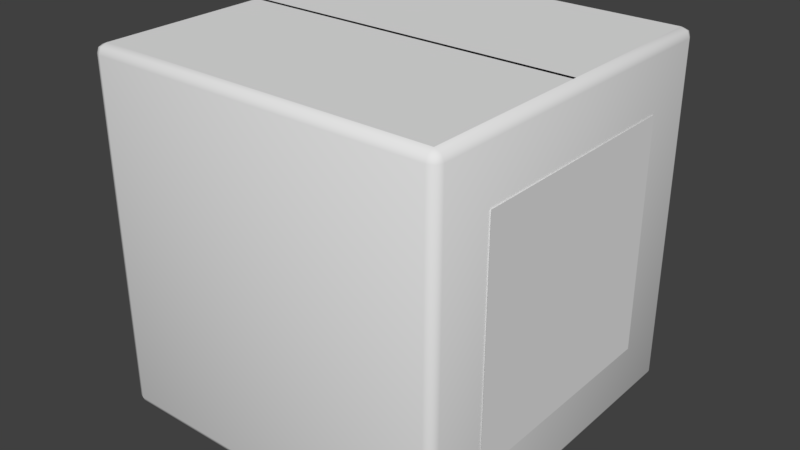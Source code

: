 # Source: Player.blend  (saved by Blender 2.79.0; exported with 4.5.12 LTS)
import bpy
from mathutils import Matrix  # noqa: F401  (used for matrix-valued properties, if any)

bpy.ops.wm.read_factory_settings(use_empty=True)
scene = bpy.context.scene
scene.name = 'Scene'

# ---- collections
col_collection_1 = bpy.data.collections.new('Collection 1'); scene.collection.children.link(col_collection_1)

# ---- world
world_world = bpy.data.worlds.new('World'); scene.world = world_world
world_world.color = (0.05088, 0.05088, 0.05088)
world_world.use_sun_shadow = False
world_world.sun_shadow_jitter_overblur = 0.0
world_world.cycles.sampling_method = 'MANUAL'

# ---- meshes
me_cube = bpy.data.meshes.new('Cube')
me_cube.from_pydata([(-0.9499, -0.9499, -1.0), (-0.9499, -1.0, -0.9499), (-1.0, -0.9499, -0.9499), (-0.9499, -0.9853, -0.9853), (-0.9788, -0.9788, -0.9788), (-0.9853, -0.9853, -0.9499), (-0.9853, -0.9499, -0.9853), (-0.9499, -1.0, 0.9499), (-0.9499, -0.9499, 1.0), (-1.0, -0.9499, 0.9499), (-0.9499, -0.9853, 0.9853), (-0.9788, -0.9788, 0.9788), (-0.9853, -0.9499, 0.9853), (-0.9853, -0.9853, 0.9499), (-0.9499, 0.9499, -1.0), (-1.0, 0.9499, -0.9499), (-0.9499, 1.0, -0.9499), (-0.9853, 0.9499, -0.9853), (-0.9788, 0.9788, -0.9788), (-0.9853, 0.9853, -0.9499), (-0.9499, 0.9853, -0.9853), (-0.9499, 0.9499, 1.0), (-0.9499, 1.0, 0.9499), (-1.0, 0.9499, 0.9499), (-0.9499, 0.9853, 0.9853), (-0.9788, 0.9788, 0.9788), (-0.9853, 0.9853, 0.9499), (-0.9853, 0.9499, 0.9853), (0.9499, -0.9499, -1.0), (1.0, -0.9499, -0.9499), (0.9499, -1.0, -0.9499), (0.9853, -0.9499, -0.9853), (0.9788, -0.9788, -0.9788), (0.9853, -0.9853, -0.9499), (0.9499, -0.9853, -0.9853), (0.9499, -0.9499, 1.0), (0.9499, -1.0, 0.9499), (1.0, -0.9499, 0.9499), (0.9499, -0.9853, 0.9853), (0.9788, -0.9788, 0.9788), (0.9853, -0.9853, 0.9499), (0.9853, -0.9499, 0.9853), (0.9499, 0.9499, -1.0), (0.9499, 1.0, -0.9499), (1.0, 0.9499, -0.9499), (0.9499, 0.9853, -0.9853), (0.9788, 0.9788, -0.9788), (0.9853, 0.9853, -0.9499), (0.9853, 0.9499, -0.9853), (0.9499, 0.9499, 1.0), (1.0, 0.9499, 0.9499), (0.9499, 1.0, 0.9499), (0.9853, 0.9499, 0.9853), (0.9788, 0.9788, 0.9788), (0.9853, 0.9853, 0.9499), (0.9499, 0.9853, 0.9853), (-0.9499, 0.0, -1.0), (-0.9853, 0.0, -0.9853), (-1.0, 0.0, -0.9499), (-0.9853, 0.0, 0.9853), (-1.0, 0.0, 0.9499), (0.9499, 0.0, -1.0), (0.9853, 0.0, -0.9853), (1.0, 0.0, -0.9499), (0.9853, 0.0, 0.9853), (1.0, 0.0, 0.9499), (-0.9499, -0.01045, 1.0), (-0.9499, 0.01045, 1.0), (-0.9596, 0.0, 0.996), (0.9499, 0.01045, 1.0), (0.9499, -0.01045, 1.0), (0.9596, 0.0, 0.996)], [], [(30, 36, 7, 1), (63, 65, 37, 29), (8, 66, 68, 59, 12), (58, 60, 23, 15), (16, 22, 51, 43), (0, 3, 4, 6), (1, 5, 4, 3), (2, 6, 4, 5), (7, 10, 11, 13), (8, 12, 11, 10), (9, 13, 11, 12), (14, 17, 18, 20), (15, 19, 18, 17), (16, 20, 18, 19), (21, 24, 25, 27), (22, 26, 25, 24), (23, 27, 25, 26), (28, 31, 32, 34), (29, 33, 32, 31), (30, 34, 32, 33), (35, 38, 39, 41), (36, 40, 39, 38), (37, 41, 39, 40), (42, 45, 46, 48), (43, 47, 46, 45), (44, 48, 46, 47), (49, 52, 53, 55), (50, 54, 53, 52), (51, 55, 53, 54), (56, 0, 6, 57), (57, 6, 2, 58), (1, 7, 13, 5), (5, 13, 9, 2), (70, 66, 8, 35), (59, 27, 23, 60), (22, 16, 19, 26), (26, 19, 15, 23), (42, 14, 20, 45), (45, 20, 16, 43), (21, 49, 55, 24), (24, 55, 51, 22), (50, 44, 47, 54), (54, 47, 43, 51), (61, 42, 48, 62), (62, 48, 44, 63), (49, 69, 71, 64, 52), (64, 41, 37, 65), (36, 30, 33, 40), (40, 33, 29, 37), (0, 28, 34, 3), (3, 34, 30, 1), (35, 8, 10, 38), (38, 10, 7, 36), (56, 61, 28, 0), (14, 42, 61, 56), (52, 64, 65, 50), (31, 62, 63, 29), (28, 61, 62, 31), (12, 59, 60, 9), (71, 70, 35, 41, 64), (17, 57, 58, 15), (14, 56, 57, 17), (2, 9, 60, 58), (68, 67, 21, 27, 59), (44, 50, 65, 63), (66, 67, 68), (69, 70, 71), (49, 21, 67, 69), (14, 21, 67, 56), (49, 21, 14, 42), (69, 49, 42, 61), (61, 28, 35, 70), (69, 61, 70), (56, 66, 8, 0), (66, 56, 67), (8, 35, 28, 0)])
me_cube.polygons.foreach_set('use_smooth', [1, 1, 1, 1, 1, 1, 1, 1, 1, 1, 1, 1, 1, 1, 1, 1, 1, 1, 1, 1, 1, 1, 1, 1, 1, 1, 1, 1, 1, 1, 1, 1, 1, 1, 1, 1, 1, 1, 1, 1, 1, 1, 1, 1, 1, 1, 1, 1, 1, 1, 1, 1, 1, 1, 1, 1, 1, 1, 1, 1, 1, 1, 1, 1, 1, 1, 1, 1, 1, 0, 0, 1, 1, 1, 1, 0])
_uv = me_cube.uv_layers.new(name='UVMap')
_uv.uv.foreach_set('vector', [0.5028, 0.3241, 0.2582, 0.3241, 0.2582, 0.00593, 0.5028, 0.00593, 0.2582, 0.4951, 0.5028, 0.4951, 0.5028, 0.6542, 0.2582, 0.6542, 0.756, 0.336, 0.756, 0.4933, 0.7549, 0.4951, 0.7519, 0.4951, 0.7519, 0.336, 0.1268, 0.336, 0.1268, 0.6542, 0.004558, 0.6542, 0.004558, 0.336, 0.2491, 0.3241, 0.004558, 0.3241, 0.004558, 0.00593, 0.2491, 0.00593, 0.7525, 0.00593, 0.7521, 0.0, 0.7556, 0.001088, 0.7566, 0.00593, 0.5028, 0.00593, 0.5028, 0.0, 0.5065, 0.001088, 0.5074, 0.00593, 0.2491, 0.336, 0.2491, 0.3301, 0.2528, 0.3311, 0.2537, 0.336, 0.2582, 0.00593, 0.2537, 0.00593, 0.2545, 0.001088, 0.2582, 1.997e-08, 0.756, 0.336, 0.7519, 0.336, 0.7529, 0.3311, 0.7564, 0.3301, 0.2491, 0.6542, 0.2537, 0.6542, 0.2528, 0.659, 0.2491, 0.6601, 0.7525, 0.3241, 0.7566, 0.3241, 0.7556, 0.329, 0.7521, 0.3301, 0.004558, 0.336, 0.0, 0.336, 0.0008364, 0.3311, 0.004558, 0.3301, 0.2491, 0.3241, 0.2537, 0.3241, 0.2528, 0.329, 0.2491, 0.3301, 0.756, 0.6542, 0.7564, 0.6601, 0.7529, 0.659, 0.7519, 0.6542, 0.004558, 0.3241, 0.004558, 0.3301, 0.0008365, 0.329, 1.535e-08, 0.3241, 0.004558, 0.6542, 0.004558, 0.6601, 0.0008365, 0.659, 1.535e-08, 0.6542, 0.5122, 0.00593, 0.5074, 0.00593, 0.508, 0.001088, 0.5118, 9.983e-09, 0.2582, 0.6542, 0.2582, 0.6601, 0.2545, 0.659, 0.2537, 0.6542, 0.5028, 0.3241, 0.5074, 0.3241, 0.5065, 0.329, 0.5028, 0.3301, 0.9951, 0.336, 0.9955, 0.3301, 0.9994, 0.3311, 1.0, 0.336, 0.2582, 0.3241, 0.2582, 0.3301, 0.2545, 0.329, 0.2537, 0.3241, 0.5028, 0.6542, 0.5074, 0.6542, 0.5065, 0.659, 0.5028, 0.6601, 0.5122, 0.3241, 0.5118, 0.3301, 0.508, 0.329, 0.5074, 0.3241, 0.2491, 0.00593, 0.2491, 0.0, 0.2528, 0.001088, 0.2537, 0.00593, 0.2582, 0.336, 0.2537, 0.336, 0.2545, 0.3311, 0.2582, 0.3301, 0.9951, 0.6542, 1.0, 0.6542, 0.9994, 0.659, 0.9955, 0.6601, 0.5028, 0.336, 0.5028, 0.3301, 0.5065, 0.3311, 0.5074, 0.336, 0.004558, 0.00593, 0.0, 0.00593, 0.0008364, 0.001088, 0.004558, 3.993e-08, 0.7525, 0.165, 0.7525, 0.00593, 0.7566, 0.00593, 0.7566, 0.165, 0.1268, 0.3301, 0.2491, 0.3301, 0.2491, 0.336, 0.1268, 0.336, 0.5028, 0.00593, 0.2582, 0.00593, 0.2582, 1.997e-08, 0.5028, 0.0, 0.2537, 0.336, 0.2537, 0.6542, 0.2491, 0.6542, 0.2491, 0.336, 0.9951, 0.4933, 0.756, 0.4933, 0.756, 0.336, 0.9951, 0.336, 0.1268, 0.6601, 0.004558, 0.6601, 0.004558, 0.6542, 0.1268, 0.6542, 0.004558, 0.3241, 0.2491, 0.3241, 0.2491, 0.3301, 0.004558, 0.3301, 1.535e-08, 0.6542, 0.0, 0.336, 0.004558, 0.336, 0.004558, 0.6542, 0.5122, 0.3241, 0.7525, 0.3241, 0.7521, 0.3301, 0.5118, 0.3301, 0.2537, 0.00593, 0.2537, 0.3241, 0.2491, 0.3241, 0.2491, 0.00593, 0.756, 0.6542, 0.9951, 0.6542, 0.9955, 0.6601, 0.7564, 0.6601, 1.535e-08, 0.3241, 0.0, 0.00593, 0.004558, 0.00593, 0.004558, 0.3241, 0.5028, 0.336, 0.2582, 0.336, 0.2582, 0.3301, 0.5028, 0.3301, 0.004558, 3.993e-08, 0.2491, 0.0, 0.2491, 0.00593, 0.004558, 0.00593, 0.5122, 0.165, 0.5122, 0.3241, 0.5074, 0.3241, 0.5074, 0.165, 0.2537, 0.4951, 0.2537, 0.336, 0.2582, 0.336, 0.2582, 0.4951, 0.9951, 0.6542, 0.9951, 0.4968, 0.9965, 0.4951, 1.0, 0.4951, 1.0, 0.6542, 0.5074, 0.4951, 0.5074, 0.6542, 0.5028, 0.6542, 0.5028, 0.4951, 0.2582, 0.3241, 0.5028, 0.3241, 0.5028, 0.3301, 0.2582, 0.3301, 0.5028, 0.6601, 0.2582, 0.6601, 0.2582, 0.6542, 0.5028, 0.6542, 0.7525, 0.00593, 0.5122, 0.00593, 0.5118, 9.983e-09, 0.7521, 0.0, 0.5074, 0.00593, 0.5074, 0.3241, 0.5028, 0.3241, 0.5028, 0.00593, 0.9951, 0.336, 0.756, 0.336, 0.7564, 0.3301, 0.9955, 0.3301, 0.2537, 0.3241, 0.2537, 0.00593, 0.2582, 0.00593, 0.2582, 0.3241, 0.7525, 0.165, 0.5122, 0.165, 0.5122, 0.00593, 0.7525, 0.00593, 0.7525, 0.3241, 0.5122, 0.3241, 0.5122, 0.165, 0.7525, 0.165, 0.5074, 0.336, 0.5074, 0.4951, 0.5028, 0.4951, 0.5028, 0.336, 0.2537, 0.6542, 0.2537, 0.4951, 0.2582, 0.4951, 0.2582, 0.6542, 0.5122, 0.00593, 0.5122, 0.165, 0.5074, 0.165, 0.5074, 0.00593, 0.2491, 0.6601, 0.1268, 0.6601, 0.1268, 0.6542, 0.2491, 0.6542, 0.9965, 0.4951, 0.9951, 0.4933, 0.9951, 0.336, 1.0, 0.336, 1.0, 0.4951, 0.004558, 0.3301, 0.1268, 0.3301, 0.1268, 0.336, 0.004558, 0.336, 0.7525, 0.3241, 0.7525, 0.165, 0.7566, 0.165, 0.7566, 0.3241, 0.2491, 0.336, 0.2491, 0.6542, 0.1268, 0.6542, 0.1268, 0.336, 0.7549, 0.4951, 0.756, 0.4968, 0.756, 0.6542, 0.7519, 0.6542, 0.7519, 0.4951, 0.2582, 0.336, 0.5028, 0.336, 0.5028, 0.4951, 0.2582, 0.4951, 0.756, 0.4933, 0.756, 0.4968, 0.7549, 0.4951, 0.9951, 0.4968, 0.9951, 0.4933, 0.9965, 0.4951, 0.9951, 0.6542, 0.756, 0.6542, 0.756, 0.4968, 0.9951, 0.4968, 7.673e-09, 0.9951, 0.0, 0.6601, 0.1209, 0.6601, 0.1223, 0.9951, 0.5074, 0.665, 0.7519, 0.665, 0.7519, 1.0, 0.5074, 1.0, 0.631, 0.3301, 0.7519, 0.3301, 0.7519, 0.665, 0.6297, 0.665, 0.6297, 0.665, 0.5074, 0.665, 0.5074, 0.3301, 0.6283, 0.3301, 0.631, 0.3301, 0.6297, 0.665, 0.6283, 0.3301, 0.1223, 0.9951, 0.1236, 0.6601, 0.2446, 0.6601, 0.2446, 0.9951, 0.1236, 0.6601, 0.1223, 0.9951, 0.1209, 0.6601, 0.2537, 0.6601, 0.4983, 0.6601, 0.4983, 0.9951, 0.2537, 0.9951])
me_cube.use_remesh_preserve_volume = False
me_cube.use_remesh_preserve_attributes = False
me_cube.use_mirror_vertex_groups = False
me_cube.update()
me_plane = bpy.data.meshes.new('Plane')
me_plane.from_pydata([(-1.0, -1.0, 0.0), (1.0, -1.0, 0.0), (-1.0, 1.0, 0.0), (1.0, 1.0, 0.0)], [], [(0, 1, 3, 2)])
_uv = me_plane.uv_layers.new(name='UVMap')
_uv.uv.foreach_set('vector', [0.0, 1.0, 0.0, 0.0, 1.0, 0.0, 1.0, 1.0])
me_plane.use_remesh_preserve_volume = False
me_plane.use_remesh_preserve_attributes = False
me_plane.use_mirror_vertex_groups = False
me_plane.update()
me_plane_001 = bpy.data.meshes.new('Plane.001')
me_plane_001.from_pydata([(-1.0, -1.0, 0.0), (1.0, -1.0, 0.0), (-1.0, 1.0, 0.0), (1.0, 1.0, 0.0)], [], [(0, 1, 3, 2)])
_uv = me_plane_001.uv_layers.new(name='UVMap')
_uv.uv.foreach_set('vector', [0.0, 1.0, 0.0, 0.0, 1.0, 1.222e-07, 1.0, 1.0])
me_plane_001.use_remesh_preserve_volume = False
me_plane_001.use_remesh_preserve_attributes = False
me_plane_001.use_mirror_vertex_groups = False
me_plane_001.update()

# ---- objects
ob_playerbox = bpy.data.objects.new('PlayerBox', me_cube)
ob_decal = bpy.data.objects.new('Decal', me_plane)
ob_decal_001 = bpy.data.objects.new('Decal.001', me_plane_001)

# ---- transforms, parenting, visibility, modifiers, constraints
ob_playerbox.location = (0.0, 0.0, 0.0)
ob_playerbox.scale = (0.15, 0.15, 0.15)
ob_playerbox.lineart.crease_threshold = 0.0
_m = ob_playerbox.modifiers.new('EdgeSplit', 'EDGE_SPLIT')
_m.split_angle = 0.8709
ob_decal.parent = ob_playerbox
ob_decal.matrix_parent_inverse = Matrix(((6.667, 0.0, 0.0, 0.0), (0.0, 6.667, 0.0, 0.0), (0.0, 0.0, 6.667, 0.0), (0.0, 0.0, 0.0, 1.0)))
ob_decal.location = (0.1509, 0.0, 0.0)
ob_decal.rotation_euler = (-0.0, 1.571, 0.0)
ob_decal.scale = (0.09809, 0.09809, 0.09809)
ob_decal.lineart.crease_threshold = 0.0
ob_decal_001.parent = ob_playerbox
ob_decal_001.matrix_parent_inverse = Matrix(((6.667, 0.0, 0.0, 0.0), (0.0, 6.667, 0.0, 0.0), (0.0, 0.0, 6.667, 0.0), (0.0, 0.0, 0.0, 1.0)))
ob_decal_001.location = (-0.1509, 0.0, 0.0)
ob_decal_001.rotation_euler = (3.142, 1.571, 0.0)
ob_decal_001.scale = (0.09809, 0.09809, 0.09809)
ob_decal_001.lineart.crease_threshold = 0.0

# ---- collection membership
col_collection_1.objects.link(ob_playerbox)
col_collection_1.objects.link(ob_decal)
col_collection_1.objects.link(ob_decal_001)

# ---- scene / render settings (as saved in the file)
scene.frame_start = 1; scene.frame_end = 250; scene.frame_set(1)
scene.render.engine = 'BLENDER_EEVEE_NEXT'
scene.render.resolution_percentage = 50
scene.render.dither_intensity = 0.0
scene.cycles.use_denoising = False
scene.cycles.samples = 128
scene.cycles.sampling_pattern = 'TABULATED_SOBOL'
scene.cycles.use_adaptive_sampling = False
scene.cycles.use_light_tree = False
scene.cycles.blur_glossy = 0.0
scene.cycles.sample_clamp_indirect = 0.0
scene.view_settings.view_transform = 'Standard'
bpy.context.view_layer.update()

# ---- added for rendering (the .blend has no active camera and no usable light): camera, sun
cam_auto = bpy.data.cameras.new('AutoCamera')
cam_auto.lens = 50.0
cam_auto.sensor_width = 36.0
cam_auto.clip_end = 1000.0
ob_auto_camera = bpy.data.objects.new('AutoCamera', cam_auto)
scene.collection.objects.link(ob_auto_camera)
ob_auto_camera.location = (0.481705, -0.578046, 0.385364)
ob_auto_camera.rotation_euler = (1.09748, -7.21219e-08, 0.694738)
scene.camera = ob_auto_camera
light_auto_sun = bpy.data.lights.new('AutoSun', 'SUN')
light_auto_sun.energy = 3.0
light_auto_sun.angle = 0.0523599
ob_auto_sun = bpy.data.objects.new('AutoSun', light_auto_sun)
scene.collection.objects.link(ob_auto_sun)
ob_auto_sun.rotation_euler = (0.872665, 0.174533, 0.523599)
bpy.context.view_layer.update()

